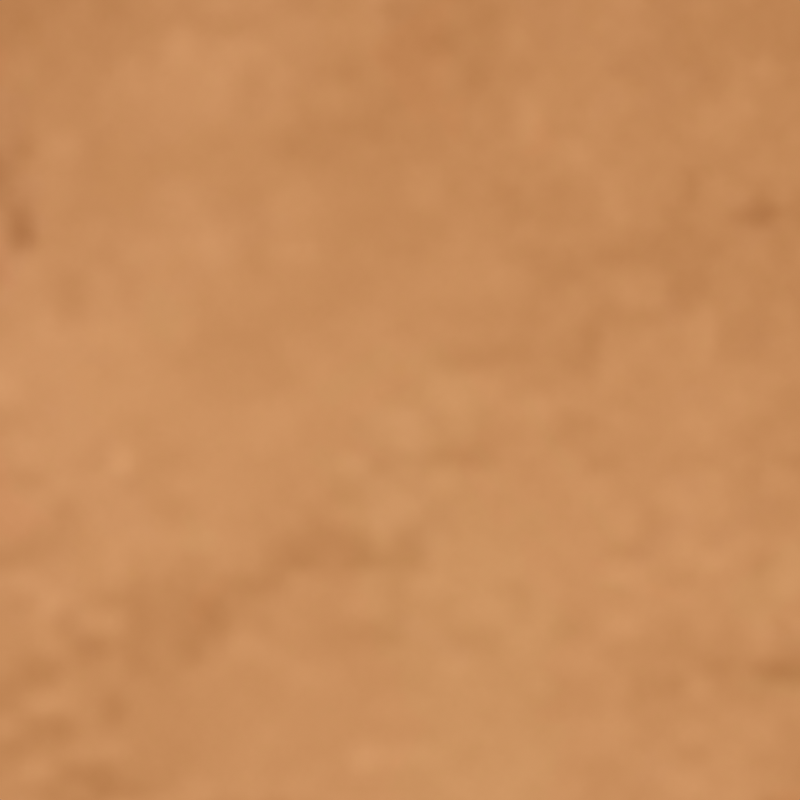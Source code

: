 # Source: dirt-path-ground-8m.blend  (saved by Blender 5.2.45; exported with 4.5.12 LTS)
import bpy
from mathutils import Matrix  # noqa: F401  (used for matrix-valued properties, if any)

bpy.ops.wm.read_factory_settings(use_empty=True)
scene = bpy.context.scene
scene.name = 'Scene'

# ---- images (referenced by path relative to the original .blend; pixels are not part of the script)
import os
ASSET_DIR = os.environ.get("B2B_ASSET_DIR", "")  # directory of the original .blend (textures are referenced by path, not embedded)
HERE = os.path.dirname(os.path.abspath(__file__))  # packed textures are extracted next to this script under _unpacked/

def load_image(name, relpath, width, height, colorspace="sRGB"):
    """Load a texture the original file referenced (path relative to the .blend, or extracted next to this script)."""
    p = next((c for c in (os.path.join(HERE, relpath), os.path.join(ASSET_DIR, relpath)) if relpath and os.path.exists(c)), "")
    if p:
        img = bpy.data.images.load(p, check_existing=True)
        img.name = name
    else:  # same state as the original file: an image datablock whose file is absent (Cycles renders it pink)
        img = bpy.data.images.new(name, width, height)
        img.source = "FILE"
        img.filepath = "//" + (relpath or name)
    img.colorspace_settings.name = colorspace
    return img
img_dirt_path_ground_albedo_png = load_image('dirt-path-ground-albedo.png', '_unpacked/dirt-path-ground-albedo.9d988011.png', 1536, 1536, 'sRGB')

# ---- materials (node trees are filled in below, after node groups)
mat_dirt_path_ground_top = bpy.data.materials.new('dirt-path-ground top')
mat_earth_sides = bpy.data.materials.new('Earth sides')
mat_earth_sides.diffuse_color = (0.16, 0.09, 0.035, 1.0)

# ---- material node trees
mat_dirt_path_ground_top.use_nodes = True; mat_dirt_path_ground_top.node_tree.nodes.clear()
_N = mat_dirt_path_ground_top.node_tree.nodes; _L = mat_dirt_path_ground_top.node_tree.links
n0 = _N.new('ShaderNodeBsdfPrincipled'); n0.name = 'Principled BSDF'; n0.location = (-200, 100)
n0.inputs[2].default_value = 0.92
n0.inputs[10].default_value = 0.005
n1 = _N.new('ShaderNodeOutputMaterial'); n1.name = 'Material Output'; n1.location = (200, 100)
n2 = _N.new('ShaderNodeTexImage'); n2.name = 'Image Texture'; n2.location = (0, 0)
n2.image = img_dirt_path_ground_albedo_png
_L.new(n0.outputs[0], n1.inputs[0])
_L.new(n2.outputs[0], n0.inputs[0])
n1.is_active_output = True
mat_earth_sides.use_nodes = True; mat_earth_sides.node_tree.nodes.clear()
_N = mat_earth_sides.node_tree.nodes; _L = mat_earth_sides.node_tree.links
n0 = _N.new('ShaderNodeBsdfPrincipled'); n0.name = 'Principled BSDF'; n0.location = (-200, 100)
n0.inputs[10].default_value = 0.005
n1 = _N.new('ShaderNodeOutputMaterial'); n1.name = 'Material Output'; n1.location = (200, 100)
_L.new(n0.outputs[0], n1.inputs[0])
n1.is_active_output = True

# ---- cameras
cam_camera = bpy.data.cameras.new('Camera')
cam_camera.type = 'ORTHO'
cam_camera.ortho_scale = 0.7985

# ---- meshes
me_dirt_path_ground_exact_8m_mesh = bpy.data.meshes.new('dirt-path-ground exact 8m mesh')
me_dirt_path_ground_exact_8m_mesh.from_pydata([(-4.0, -4.0, 0.0), (4.0, -4.0, 0.0), (4.0, 4.0, 0.0), (-4.0, 4.0, 0.0), (-4.0, -4.0, -0.2), (4.0, -4.0, -0.2), (4.0, 4.0, -0.2), (-4.0, 4.0, -0.2)], [], [(0, 1, 2, 3), (7, 6, 5, 4), (4, 5, 1, 0), (5, 6, 2, 1), (6, 7, 3, 2), (7, 4, 0, 3)])
me_dirt_path_ground_exact_8m_mesh.polygons.foreach_set('material_index', [0, 1, 1, 1, 1, 1])
_uv = me_dirt_path_ground_exact_8m_mesh.uv_layers.new(name='UVMap')
_uv.uv.foreach_set('vector', [0.0, 0.0, 1.0, 0.0, 1.0, 1.0, 0.0, 1.0, 0.0, 1.0, 1.0, 1.0, 1.0, 0.0, 0.0, 0.0, 0.0, 0.0, 1.0, 0.0, 1.0, 0.0, 0.0, 0.0, 1.0, 0.0, 1.0, 1.0, 1.0, 1.0, 1.0, 0.0, 1.0, 1.0, 0.0, 1.0, 0.0, 1.0, 1.0, 1.0, 0.0, 1.0, 0.0, 0.0, 0.0, 0.0, 0.0, 1.0])
me_dirt_path_ground_exact_8m_mesh.materials.append(mat_dirt_path_ground_top)
me_dirt_path_ground_exact_8m_mesh.materials.append(mat_earth_sides)
me_dirt_path_ground_exact_8m_mesh.update()

# ---- objects
ob_camera = bpy.data.objects.new('Camera', cam_camera)
ob_dirt_path_ground_8m = bpy.data.objects.new('dirt-path-ground-8m', me_dirt_path_ground_exact_8m_mesh)

# ---- transforms, parenting, visibility, modifiers, constraints
ob_camera.location = (0.0, 0.0, 3.027)
ob_dirt_path_ground_8m.location = (0.0, 0.0, 0.0)

# ---- collection membership
scene.collection.objects.link(ob_camera)
scene.collection.objects.link(ob_dirt_path_ground_8m)

# ---- scene / render settings (as saved in the file)
scene.camera = ob_camera
scene.frame_start = 1; scene.frame_end = 250; scene.frame_set(1)
scene.render.engine = 'CYCLES'
scene.render.resolution_x = 1536
scene.render.resolution_y = 1536
scene.render.bake_bias = 0.0
scene.render.bake_samples = 0
scene.render.compositor_device = 'GPU'
scene.cycles.samples = 8
scene.eevee.use_volume_custom_range = False
scene.eevee.fast_gi_thickness_near = 0.1
scene.eevee.fast_gi_thickness_far = 0.0
scene.eevee.ray_tracing_options.screen_trace_thickness = 0.1
scene.view_settings.view_transform = 'Standard'
bpy.context.view_layer.update()

# ---- added for rendering (the .blend has no usable light): sun + grey world if the file has none
light_auto_sun = bpy.data.lights.new('AutoSun', 'SUN')
light_auto_sun.energy = 3.0
light_auto_sun.angle = 0.0523599
ob_auto_sun = bpy.data.objects.new('AutoSun', light_auto_sun)
scene.collection.objects.link(ob_auto_sun)
ob_auto_sun.rotation_euler = (0.872665, 0.174533, 0.523599)
if scene.world is None:
    world_auto = bpy.data.worlds.new('AutoWorld')
    world_auto.color = (0.3, 0.3, 0.3)
    scene.world = world_auto
bpy.context.view_layer.update()
